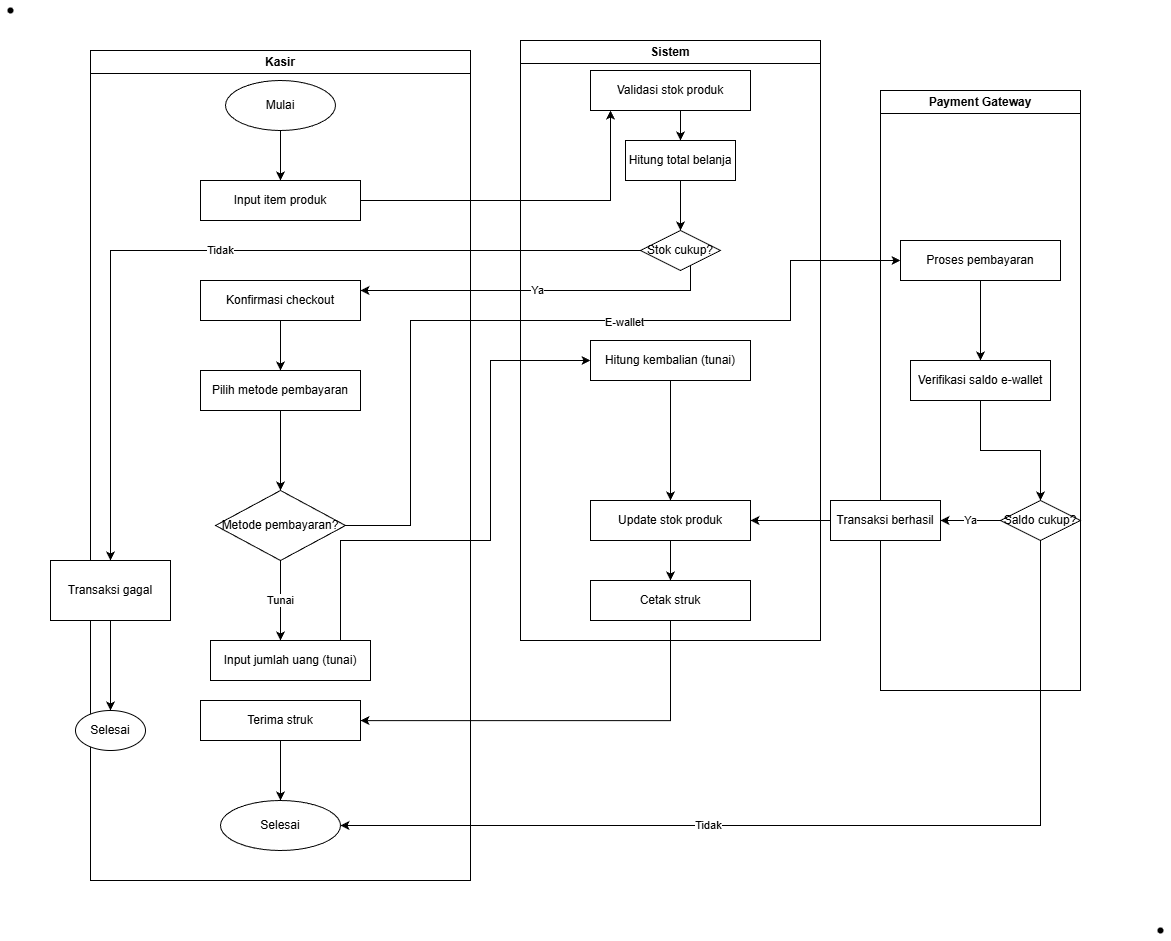

The diagram above was exported from draw.io. Its source (the exported page's mxGraphModel, read from the mxfile embedded in the PNG):
<mxGraphModel dx="1103" dy="468" grid="1" gridSize="10" guides="1" tooltips="1" connect="1" arrows="1" fold="1" page="1" pageScale="1" pageWidth="850" pageHeight="1100" math="0" shadow="0">
  <root>
    <mxCell id="0" />
    <mxCell id="1" parent="0" />
    <mxCell id="12CEpRyCXeRPvHdk1aPJ-1" parent="1" style="swimlane;whiteSpace=wrap;html=1;" value="Kasir" vertex="1">
      <mxGeometry height="830" width="380" x="130" y="90" as="geometry" />
    </mxCell>
    <mxCell id="12CEpRyCXeRPvHdk1aPJ-2" parent="12CEpRyCXeRPvHdk1aPJ-1" style="rounded=0;whiteSpace=wrap;html=1;" value="Input item produk" vertex="1">
      <mxGeometry height="40" width="160" x="110" y="130" as="geometry" />
    </mxCell>
    <mxCell id="12CEpRyCXeRPvHdk1aPJ-3" parent="12CEpRyCXeRPvHdk1aPJ-1" style="rounded=0;whiteSpace=wrap;html=1;" value="Konfirmasi checkout" vertex="1">
      <mxGeometry height="40" width="160" x="110" y="230" as="geometry" />
    </mxCell>
    <mxCell id="12CEpRyCXeRPvHdk1aPJ-4" parent="12CEpRyCXeRPvHdk1aPJ-1" style="rounded=0;whiteSpace=wrap;html=1;" value="Pilih metode pembayaran" vertex="1">
      <mxGeometry height="40" width="160" x="110" y="320" as="geometry" />
    </mxCell>
    <mxCell id="12CEpRyCXeRPvHdk1aPJ-5" parent="12CEpRyCXeRPvHdk1aPJ-1" style="rounded=0;whiteSpace=wrap;html=1;" value="Input jumlah uang (tunai)" vertex="1">
      <mxGeometry height="40" width="160" x="120" y="590" as="geometry" />
    </mxCell>
    <mxCell id="12CEpRyCXeRPvHdk1aPJ-6" parent="12CEpRyCXeRPvHdk1aPJ-1" style="rounded=0;whiteSpace=wrap;html=1;" value="Terima struk" vertex="1">
      <mxGeometry height="40" width="160" x="110" y="650" as="geometry" />
    </mxCell>
    <mxCell id="12CEpRyCXeRPvHdk1aPJ-7" parent="12CEpRyCXeRPvHdk1aPJ-1" style="rhombus;whiteSpace=wrap;html=1;" value="Metode pembayaran?" vertex="1">
      <mxGeometry height="70" width="130" x="125" y="440" as="geometry" />
    </mxCell>
    <mxCell id="12CEpRyCXeRPvHdk1aPJ-8" parent="12CEpRyCXeRPvHdk1aPJ-1" style="rounded=0;whiteSpace=wrap;html=1;" value="Transaksi gagal" vertex="1">
      <mxGeometry height="60" width="120" x="-40" y="510" as="geometry" />
    </mxCell>
    <mxCell id="12CEpRyCXeRPvHdk1aPJ-9" edge="1" parent="12CEpRyCXeRPvHdk1aPJ-1" source="12CEpRyCXeRPvHdk1aPJ-8" style="edgeStyle=orthogonalEdgeStyle;rounded=0;orthogonalLoop=1;jettySize=auto;html=1;entryX=0.5;entryY=0;entryDx=0;entryDy=0;">
      <mxGeometry relative="1" as="geometry">
        <Array as="points">
          <mxPoint x="20" y="620" />
          <mxPoint x="20" y="620" />
        </Array>
        <mxPoint x="20" y="660" as="targetPoint" />
      </mxGeometry>
    </mxCell>
    <mxCell id="12CEpRyCXeRPvHdk1aPJ-10" edge="1" parent="12CEpRyCXeRPvHdk1aPJ-1" source="12CEpRyCXeRPvHdk1aPJ-6" style="edgeStyle=orthogonalEdgeStyle;rounded=0;orthogonalLoop=1;jettySize=auto;html=1;" value="">
      <mxGeometry relative="1" as="geometry">
        <mxPoint x="190" y="750" as="targetPoint" />
      </mxGeometry>
    </mxCell>
    <mxCell id="12CEpRyCXeRPvHdk1aPJ-11" edge="1" parent="12CEpRyCXeRPvHdk1aPJ-1" source="12CEpRyCXeRPvHdk1aPJ-25" style="edgeStyle=orthogonalEdgeStyle;rounded=0;orthogonalLoop=1;jettySize=auto;html=1;exitX=0.5;exitY=1;exitDx=0;exitDy=0;" value="">
      <mxGeometry relative="1" as="geometry">
        <Array as="points">
          <mxPoint x="580" y="670" />
        </Array>
        <mxPoint x="580.0769230769229" y="620" as="sourcePoint" />
        <mxPoint x="270" y="670.0769230769229" as="targetPoint" />
      </mxGeometry>
    </mxCell>
    <mxCell id="12CEpRyCXeRPvHdk1aPJ-12" edge="1" parent="12CEpRyCXeRPvHdk1aPJ-1" source="12CEpRyCXeRPvHdk1aPJ-13" style="edgeStyle=orthogonalEdgeStyle;rounded=0;orthogonalLoop=1;jettySize=auto;html=1;" target="12CEpRyCXeRPvHdk1aPJ-2" value="">
      <mxGeometry relative="1" as="geometry" />
    </mxCell>
    <mxCell id="12CEpRyCXeRPvHdk1aPJ-13" parent="12CEpRyCXeRPvHdk1aPJ-1" style="ellipse;whiteSpace=wrap;html=1;" value="Mulai" vertex="1">
      <mxGeometry height="50" width="110" x="135" y="30" as="geometry" />
    </mxCell>
    <mxCell id="12CEpRyCXeRPvHdk1aPJ-14" parent="12CEpRyCXeRPvHdk1aPJ-1" style="ellipse;whiteSpace=wrap;html=1;" value="Selesai" vertex="1">
      <mxGeometry height="50" width="120" x="130" y="750" as="geometry" />
    </mxCell>
    <mxCell id="12CEpRyCXeRPvHdk1aPJ-15" parent="12CEpRyCXeRPvHdk1aPJ-1" style="ellipse;whiteSpace=wrap;html=1;" value="Selesai" vertex="1">
      <mxGeometry height="40" width="70" x="-15" y="660" as="geometry" />
    </mxCell>
    <mxCell id="12CEpRyCXeRPvHdk1aPJ-16" parent="1" style="swimlane;whiteSpace=wrap;html=1;" value="Sistem" vertex="1">
      <mxGeometry height="600" width="300" x="560" y="80" as="geometry" />
    </mxCell>
    <mxCell id="12CEpRyCXeRPvHdk1aPJ-17" parent="12CEpRyCXeRPvHdk1aPJ-16" style="rounded=0;whiteSpace=wrap;html=1;" value="Validasi stok produk" vertex="1">
      <mxGeometry height="40" width="160" x="70" y="30" as="geometry" />
    </mxCell>
    <mxCell id="12CEpRyCXeRPvHdk1aPJ-18" parent="12CEpRyCXeRPvHdk1aPJ-16" style="rounded=0;whiteSpace=wrap;html=1;" value="Hitung total belanja" vertex="1">
      <mxGeometry height="40" width="110" x="105" y="100" as="geometry" />
    </mxCell>
    <mxCell id="12CEpRyCXeRPvHdk1aPJ-19" parent="12CEpRyCXeRPvHdk1aPJ-16" style="rounded=0;whiteSpace=wrap;html=1;" value="Hitung kembalian (tunai)" vertex="1">
      <mxGeometry height="40" width="160" x="70" y="300" as="geometry" />
    </mxCell>
    <mxCell id="12CEpRyCXeRPvHdk1aPJ-20" parent="12CEpRyCXeRPvHdk1aPJ-16" style="rhombus;whiteSpace=wrap;html=1;" value="Stok cukup?" vertex="1">
      <mxGeometry height="40" width="80" x="120" y="190" as="geometry" />
    </mxCell>
    <mxCell id="12CEpRyCXeRPvHdk1aPJ-21" edge="1" parent="12CEpRyCXeRPvHdk1aPJ-16" source="12CEpRyCXeRPvHdk1aPJ-17" style="edgeStyle=orthogonalEdgeStyle;rounded=0;orthogonalLoop=1;jettySize=auto;html=1;" target="12CEpRyCXeRPvHdk1aPJ-18" value="">
      <mxGeometry relative="1" as="geometry">
        <Array as="points">
          <mxPoint x="160" y="80" />
          <mxPoint x="160" y="80" />
        </Array>
      </mxGeometry>
    </mxCell>
    <mxCell id="12CEpRyCXeRPvHdk1aPJ-22" edge="1" parent="12CEpRyCXeRPvHdk1aPJ-16" source="12CEpRyCXeRPvHdk1aPJ-18" style="edgeStyle=orthogonalEdgeStyle;rounded=0;orthogonalLoop=1;jettySize=auto;html=1;" target="12CEpRyCXeRPvHdk1aPJ-20" value="">
      <mxGeometry relative="1" as="geometry" />
    </mxCell>
    <mxCell id="12CEpRyCXeRPvHdk1aPJ-23" edge="1" parent="12CEpRyCXeRPvHdk1aPJ-16" source="12CEpRyCXeRPvHdk1aPJ-19" style="edgeStyle=orthogonalEdgeStyle;rounded=0;orthogonalLoop=1;jettySize=auto;html=1;" target="12CEpRyCXeRPvHdk1aPJ-26" value="">
      <mxGeometry relative="1" as="geometry" />
    </mxCell>
    <mxCell id="12CEpRyCXeRPvHdk1aPJ-24" edge="1" parent="12CEpRyCXeRPvHdk1aPJ-16" source="12CEpRyCXeRPvHdk1aPJ-26" style="edgeStyle=orthogonalEdgeStyle;rounded=0;orthogonalLoop=1;jettySize=auto;html=1;" target="12CEpRyCXeRPvHdk1aPJ-25" value="">
      <mxGeometry relative="1" as="geometry" />
    </mxCell>
    <mxCell id="12CEpRyCXeRPvHdk1aPJ-25" parent="12CEpRyCXeRPvHdk1aPJ-16" style="rounded=0;whiteSpace=wrap;html=1;" value="Cetak struk" vertex="1">
      <mxGeometry height="40" width="160" x="70" y="540" as="geometry" />
    </mxCell>
    <mxCell id="12CEpRyCXeRPvHdk1aPJ-26" parent="12CEpRyCXeRPvHdk1aPJ-16" style="rounded=0;whiteSpace=wrap;html=1;" value="Update stok produk" vertex="1">
      <mxGeometry height="40" width="160" x="70" y="460" as="geometry" />
    </mxCell>
    <mxCell id="12CEpRyCXeRPvHdk1aPJ-27" parent="1" style="swimlane;whiteSpace=wrap;html=1;" value="Payment Gateway" vertex="1">
      <mxGeometry height="600" width="200" x="920" y="130" as="geometry" />
    </mxCell>
    <mxCell id="12CEpRyCXeRPvHdk1aPJ-28" edge="1" parent="12CEpRyCXeRPvHdk1aPJ-27" source="12CEpRyCXeRPvHdk1aPJ-29" style="edgeStyle=orthogonalEdgeStyle;rounded=0;orthogonalLoop=1;jettySize=auto;html=1;exitX=0.5;exitY=1;exitDx=0;exitDy=0;entryX=0.5;entryY=0;entryDx=0;entryDy=0;" target="12CEpRyCXeRPvHdk1aPJ-31">
      <mxGeometry relative="1" as="geometry" />
    </mxCell>
    <mxCell id="12CEpRyCXeRPvHdk1aPJ-29" parent="12CEpRyCXeRPvHdk1aPJ-27" style="rounded=0;whiteSpace=wrap;html=1;" value="Verifikasi saldo e-wallet" vertex="1">
      <mxGeometry height="40" width="140" x="30" y="270" as="geometry" />
    </mxCell>
    <mxCell id="12CEpRyCXeRPvHdk1aPJ-30" parent="12CEpRyCXeRPvHdk1aPJ-27" style="rounded=0;whiteSpace=wrap;html=1;" value="Transaksi berhasil" vertex="1">
      <mxGeometry height="40" width="110" x="-50" y="410" as="geometry" />
    </mxCell>
    <mxCell id="12CEpRyCXeRPvHdk1aPJ-31" parent="12CEpRyCXeRPvHdk1aPJ-27" style="rhombus;whiteSpace=wrap;html=1;" value="Saldo cukup?" vertex="1">
      <mxGeometry height="40" width="80" x="120" y="410" as="geometry" />
    </mxCell>
    <mxCell id="12CEpRyCXeRPvHdk1aPJ-32" edge="1" parent="12CEpRyCXeRPvHdk1aPJ-27" source="12CEpRyCXeRPvHdk1aPJ-31" style="edgeStyle=orthogonalEdgeStyle;rounded=0;orthogonalLoop=1;jettySize=auto;html=1;" target="12CEpRyCXeRPvHdk1aPJ-30" value="Ya">
      <mxGeometry relative="1" as="geometry" />
    </mxCell>
    <mxCell id="12CEpRyCXeRPvHdk1aPJ-33" edge="1" parent="12CEpRyCXeRPvHdk1aPJ-27" source="12CEpRyCXeRPvHdk1aPJ-34" style="edgeStyle=orthogonalEdgeStyle;rounded=0;orthogonalLoop=1;jettySize=auto;html=1;" target="12CEpRyCXeRPvHdk1aPJ-29">
      <mxGeometry relative="1" as="geometry" />
    </mxCell>
    <mxCell id="12CEpRyCXeRPvHdk1aPJ-34" parent="12CEpRyCXeRPvHdk1aPJ-27" style="rounded=0;whiteSpace=wrap;html=1;" value="Proses pembayaran" vertex="1">
      <mxGeometry height="40" width="160" x="20" y="150" as="geometry" />
    </mxCell>
    <mxCell id="12CEpRyCXeRPvHdk1aPJ-35" edge="1" parent="1" style="edgeStyle=orthogonalEdgeStyle;rounded=0;orthogonalLoop=1;jettySize=auto;html=1;" target="12CEpRyCXeRPvHdk1aPJ-2" value="">
      <mxGeometry relative="1" as="geometry">
        <mxPoint x="320" y="170" as="sourcePoint" />
      </mxGeometry>
    </mxCell>
    <mxCell id="12CEpRyCXeRPvHdk1aPJ-36" edge="1" parent="1" source="12CEpRyCXeRPvHdk1aPJ-2" style="edgeStyle=orthogonalEdgeStyle;rounded=0;orthogonalLoop=1;jettySize=auto;html=1;" target="12CEpRyCXeRPvHdk1aPJ-17" value="">
      <mxGeometry relative="1" as="geometry">
        <Array as="points">
          <mxPoint x="650" y="240" />
        </Array>
      </mxGeometry>
    </mxCell>
    <mxCell id="12CEpRyCXeRPvHdk1aPJ-37" edge="1" parent="1" source="12CEpRyCXeRPvHdk1aPJ-20" style="edgeStyle=orthogonalEdgeStyle;rounded=0;orthogonalLoop=1;jettySize=auto;html=1;" target="12CEpRyCXeRPvHdk1aPJ-3" value="Ya">
      <mxGeometry relative="1" as="geometry">
        <Array as="points">
          <mxPoint x="730" y="330" />
        </Array>
      </mxGeometry>
    </mxCell>
    <mxCell id="12CEpRyCXeRPvHdk1aPJ-38" edge="1" parent="1" source="12CEpRyCXeRPvHdk1aPJ-3" style="edgeStyle=orthogonalEdgeStyle;rounded=0;orthogonalLoop=1;jettySize=auto;html=1;" target="12CEpRyCXeRPvHdk1aPJ-4" value="">
      <mxGeometry relative="1" as="geometry">
        <Array as="points">
          <mxPoint x="310" y="360" />
          <mxPoint x="310" y="360" />
        </Array>
      </mxGeometry>
    </mxCell>
    <mxCell id="12CEpRyCXeRPvHdk1aPJ-39" edge="1" parent="1" source="12CEpRyCXeRPvHdk1aPJ-4" style="edgeStyle=orthogonalEdgeStyle;rounded=0;orthogonalLoop=1;jettySize=auto;html=1;" target="12CEpRyCXeRPvHdk1aPJ-7" value="">
      <mxGeometry relative="1" as="geometry" />
    </mxCell>
    <mxCell id="12CEpRyCXeRPvHdk1aPJ-40" edge="1" parent="1" source="12CEpRyCXeRPvHdk1aPJ-7" style="edgeStyle=orthogonalEdgeStyle;rounded=0;orthogonalLoop=1;jettySize=auto;html=1;" target="12CEpRyCXeRPvHdk1aPJ-5" value="Tunai">
      <mxGeometry relative="1" as="geometry">
        <Array as="points">
          <mxPoint x="320" y="650" />
          <mxPoint x="320" y="650" />
        </Array>
      </mxGeometry>
    </mxCell>
    <mxCell id="12CEpRyCXeRPvHdk1aPJ-41" edge="1" parent="1" source="12CEpRyCXeRPvHdk1aPJ-20" style="edgeStyle=orthogonalEdgeStyle;rounded=0;orthogonalLoop=1;jettySize=auto;html=1;exitX=0;exitY=0.5;exitDx=0;exitDy=0;" target="12CEpRyCXeRPvHdk1aPJ-8" value="Tidak">
      <mxGeometry relative="1" as="geometry">
        <Array as="points">
          <mxPoint x="150" y="290" />
        </Array>
        <mxPoint x="245" y="560" as="targetPoint" />
      </mxGeometry>
    </mxCell>
    <mxCell id="12CEpRyCXeRPvHdk1aPJ-42" edge="1" parent="1" source="12CEpRyCXeRPvHdk1aPJ-5" style="edgeStyle=orthogonalEdgeStyle;rounded=0;orthogonalLoop=1;jettySize=auto;html=1;exitX=0.75;exitY=0;exitDx=0;exitDy=0;entryX=0;entryY=0.5;entryDx=0;entryDy=0;" target="12CEpRyCXeRPvHdk1aPJ-19">
      <mxGeometry relative="1" as="geometry">
        <Array as="points">
          <mxPoint x="380" y="680" />
          <mxPoint x="380" y="580" />
          <mxPoint x="530" y="580" />
          <mxPoint x="530" y="400" />
        </Array>
      </mxGeometry>
    </mxCell>
    <mxCell id="12CEpRyCXeRPvHdk1aPJ-43" edge="1" parent="1" source="12CEpRyCXeRPvHdk1aPJ-7" style="edgeStyle=orthogonalEdgeStyle;rounded=0;orthogonalLoop=1;jettySize=auto;html=1;exitX=1;exitY=0.5;exitDx=0;exitDy=0;entryX=0;entryY=0.5;entryDx=0;entryDy=0;" target="12CEpRyCXeRPvHdk1aPJ-34">
      <mxGeometry relative="1" as="geometry">
        <Array as="points">
          <mxPoint x="450" y="565" />
          <mxPoint x="450" y="360" />
          <mxPoint x="830" y="360" />
          <mxPoint x="830" y="300" />
        </Array>
      </mxGeometry>
    </mxCell>
    <mxCell id="12CEpRyCXeRPvHdk1aPJ-44" connectable="0" parent="12CEpRyCXeRPvHdk1aPJ-43" style="edgeLabel;html=1;align=center;verticalAlign=middle;resizable=0;points=[];" value="E-wallet" vertex="1">
      <mxGeometry relative="1" x="0.1783" y="-1" as="geometry">
        <mxPoint as="offset" />
      </mxGeometry>
    </mxCell>
    <mxCell id="12CEpRyCXeRPvHdk1aPJ-45" edge="1" parent="1" source="12CEpRyCXeRPvHdk1aPJ-30" style="edgeStyle=orthogonalEdgeStyle;rounded=0;orthogonalLoop=1;jettySize=auto;html=1;entryX=1;entryY=0.5;entryDx=0;entryDy=0;" target="12CEpRyCXeRPvHdk1aPJ-26">
      <mxGeometry relative="1" as="geometry" />
    </mxCell>
    <mxCell id="12CEpRyCXeRPvHdk1aPJ-46" edge="1" parent="1" source="12CEpRyCXeRPvHdk1aPJ-31" style="edgeStyle=orthogonalEdgeStyle;rounded=0;orthogonalLoop=1;jettySize=auto;html=1;exitX=0.5;exitY=1;exitDx=0;exitDy=0;entryX=1;entryY=0.5;entryDx=0;entryDy=0;" target="12CEpRyCXeRPvHdk1aPJ-14">
      <mxGeometry relative="1" as="geometry" />
    </mxCell>
    <mxCell id="12CEpRyCXeRPvHdk1aPJ-47" connectable="0" parent="12CEpRyCXeRPvHdk1aPJ-46" style="edgeLabel;html=1;align=center;verticalAlign=middle;resizable=0;points=[];" value="Tidak" vertex="1">
      <mxGeometry relative="1" x="0.2549" y="-1" as="geometry">
        <mxPoint as="offset" />
      </mxGeometry>
    </mxCell>
    <mxCell id="12CEpRyCXeRPvHdk1aPJ-48" parent="1" style="shape=waypoint;sketch=0;size=6;pointerEvents=1;points=[];fillColor=none;resizable=0;rotatable=0;perimeter=centerPerimeter;snapToPoint=1;" value="" vertex="1">
      <mxGeometry height="20" width="20" x="40" y="40" as="geometry" />
    </mxCell>
    <mxCell id="12CEpRyCXeRPvHdk1aPJ-49" parent="1" style="shape=waypoint;sketch=0;size=6;pointerEvents=1;points=[];fillColor=none;resizable=0;rotatable=0;perimeter=centerPerimeter;snapToPoint=1;" value="" vertex="1">
      <mxGeometry height="20" width="20" x="1190" y="960" as="geometry" />
    </mxCell>
  </root>
</mxGraphModel>